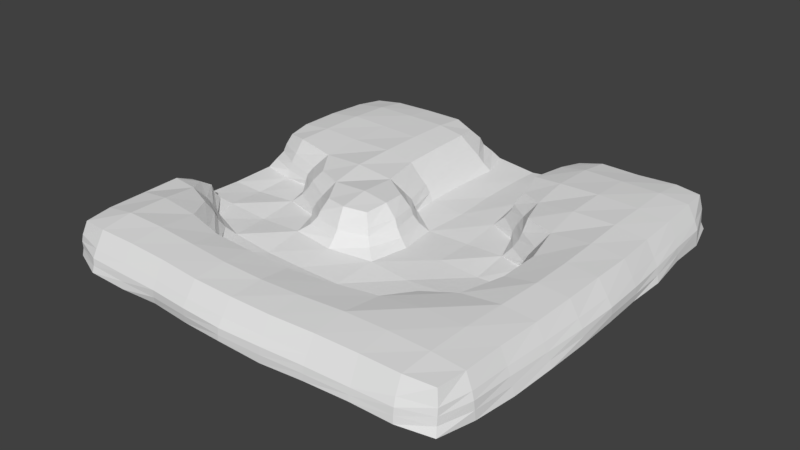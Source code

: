 # Source: PathTurn1.blend  (saved by Blender 2.79.0; exported with 4.5.12 LTS)
import bpy
from mathutils import Matrix  # noqa: F401  (used for matrix-valued properties, if any)

bpy.ops.wm.read_factory_settings(use_empty=True)
scene = bpy.context.scene
scene.name = 'Scene'

# ---- collections
col_collection_1 = bpy.data.collections.new('Collection 1'); scene.collection.children.link(col_collection_1)

# ---- world
world_world = bpy.data.worlds.new('World'); scene.world = world_world
world_world.color = (0.05088, 0.05088, 0.05088)
world_world.use_sun_shadow = False
world_world.sun_shadow_jitter_overblur = 0.0
world_world.cycles.sampling_method = 'MANUAL'

# ---- meshes
me_grid_018 = bpy.data.meshes.new('Grid.018')
me_grid_018.from_pydata([(-51.87, -52.02, 1.639), (-43.4, -55.56, 1.606), (-32.5, -55.56, 1.355), (-22.34, -54.98, 1.438), (-11.59, -55.74, 1.261), (-0.5482, -56.67, 1.907), (10.61, -56.02, 1.044), (21.98, -55.37, 1.512), (33.31, -55.11, 1.936), (43.83, -54.59, 1.482), (52.29, -52.8, 1.368), (-54.54, -43.63, 1.507), (-54.17, -43.48, 5.223), (24.52, 13.35, 4.954), (11.48, 46.92, 4.627), (14.47, 54.31, 4.488), (-43.52, -54.76, 4.912), (51.58, -51.59, 5.106), (-36.17, -24.25, 5.158), (-30.28, -30.39, 5.185), (56.44, 0.5181, 5.18), (54.14, -43.53, 0.8954), (-55.06, -32.75, 1.892), (22.86, 55.61, 4.681), (-29.35, -30.43, 1.61), (-21.68, -30.66, 1.256), (-10.96, -30.89, 1.196), (-0.4326, -31.27, 1.559), (10.75, -30.85, 1.437), (19.51, -29.91, 1.448), (-43.26, -19.5, 5.103), (-32.96, -55.17, 5.001), (55.4, -32.77, 0.9153), (-55.78, -21.43, 1.85), (-42.6, -19.06, 1.261), (-33.23, -21.43, 1.083), (-21.93, -21.85, 0.1596), (-11.41, -22.06, 0.00254), (0.0205, -22.18, -0.01961), (11.15, -21.78, 0.2258), (22.45, -21.1, 1.372), (30.13, -18.99, 1.388), (33.17, -10.78, 4.561), (56.28, -21.36, 1.551), (-55.11, -11.45, 1.513), (-46.4, -10.94, 1.263), (-35.14, -10.64, 0.3158), (-22.63, -11.29, 1.354), (-10.93, -13.0, 1.306), (0.7092, -11.05, 1.126), (11.54, -11.38, 0.3582), (22.01, -10.74, 0.7064), (31.37, -11.13, 0.5938), (33.59, 54.81, 4.898), (56.41, -9.883, 1.468), (-55.84, -0.5195, 0.7683), (-47.31, -0.2065, 0.2774), (-35.78, 0.03187, 1.042), (-25.77, -2.905, 1.484), (11.39, 35.35, 4.538), (2.242, -0.4096, 0.7955), (11.94, 0.2981, 0.6816), (22.58, 0.09447, 0.08918), (31.39, -0.1152, 0.5479), (-21.8, -55.5, 5.167), (56.26, 0.5753, 1.46), (-55.6, 11.27, 1.157), (-46.72, 9.313, 1.034), (-37.95, 8.271, 1.691), (43.91, 54.62, 5.052), (-7.297, 14.42, 1.095), (0.419, 10.62, 0.2571), (11.5, 11.21, 0.224), (22.0, 10.49, 0.993), (29.97, 7.973, 1.616), (56.02, -10.31, 5.107), (55.91, 11.1, 1.527), (-56.31, 22.41, 2.105), (51.3, 51.49, 5.135), (54.14, 43.62, 5.259), (30.58, -19.38, 4.738), (-8.292, 22.85, 1.163), (1.096, 23.07, 0.3368), (11.06, 22.49, 0.8773), (18.8, 18.79, 1.166), (-11.41, -56.18, 5.116), (13.92, 25.55, 4.572), (56.28, 21.32, 1.652), (-55.04, 32.87, 1.633), (-21.36, -32.71, 5.139), (19.31, -30.08, 5.176), (24.7, -23.86, 4.909), (-8.418, 35.43, 1.141), (-0.05902, 35.69, 0.02296), (8.856, 35.57, 0.9796), (-10.75, -33.63, 5.204), (-0.2184, -56.58, 5.021), (55.19, -21.9, 5.032), (54.99, 32.68, 1.918), (-54.5, 43.95, 0.7121), (54.66, 32.77, 5.291), (0.2978, -33.87, 5.34), (10.84, -55.95, 4.961), (-8.134, 47.89, 0.9341), (-0.09717, 48.22, 0.03093), (8.863, 48.18, 0.847), (10.61, -33.14, 5.405), (19.66, 19.67, 4.911), (22.14, -55.13, 4.889), (54.43, 43.51, 1.276), (-51.31, 52.02, 1.225), (-42.9, 55.04, 1.688), (-32.95, 55.18, 1.611), (-22.18, 56.11, 1.059), (-10.78, 56.0, 1.209), (0.2078, 56.07, -0.1016), (11.19, 56.4, 0.9593), (21.97, 56.45, 1.318), (32.63, 55.04, 1.533), (43.81, 54.78, 1.435), (51.97, 52.2, 1.522), (-51.41, -43.48, 10.79), (-50.52, -50.55, 10.39), (-43.29, -51.48, 10.89), (-43.41, -43.51, 12.03), (-32.81, -51.64, 11.05), (-32.68, -43.61, 12.0), (-21.89, -52.01, 10.98), (-21.56, -44.23, 11.77), (-10.97, -52.73, 10.78), (-10.39, -45.03, 11.63), (-0.2148, -52.73, 10.6), (0.3098, -44.8, 11.25), (10.67, -52.55, 10.57), (11.01, -44.45, 11.45), (22.06, -51.9, 10.68), (22.25, -43.6, 11.65), (33.06, -51.53, 10.61), (33.06, -43.39, 11.65), (43.18, -51.46, 10.57), (43.5, -43.37, 11.39), (50.59, -50.42, 10.3), (51.53, -43.29, 10.62), (-51.68, -32.99, 10.88), (-44.05, -33.05, 11.75), (-33.18, -33.79, 11.13), (-22.01, -36.64, 10.93), (-10.78, -37.4, 11.02), (0.2254, -37.13, 10.54), (11.07, -36.13, 10.77), (22.63, -33.55, 10.7), (33.2, -32.9, 11.69), (43.66, -32.88, 11.63), (51.76, -32.9, 10.72), (-52.65, -22.48, 10.57), (-45.56, -23.26, 10.41), (-37.88, -26.38, 10.25), (26.72, -26.15, 10.02), (34.09, -22.19, 10.54), (44.13, -21.81, 11.53), (52.37, -21.81, 10.86), (-52.01, -18.26, 8.947), (-49.21, -17.95, 9.031), (-11.05, -7.455, 10.2), (-17.34, -5.694, 9.669), (-5.247, -5.661, 9.769), (36.95, -10.78, 10.43), (44.92, -10.58, 11.78), (52.79, -10.6, 11.17), (-21.16, 0.9997, 10.48), (-28.99, 4.628, 9.909), (-11.47, 0.539, 11.19), (-4.515, 0.3687, 10.27), (36.9, 0.2137, 10.47), (44.89, 0.2399, 11.74), (52.85, 0.2324, 11.2), (-45.29, 14.22, 11.01), (-51.5, 16.48, 10.09), (-33.63, 11.54, 10.67), (-22.11, 10.66, 11.57), (-12.06, 10.79, 10.44), (-5.258, 6.751, 9.846), (34.03, 11.37, 10.63), (25.67, 14.85, 10.32), (44.5, 11.1, 11.71), (52.74, 11.14, 10.94), (-52.31, 22.7, 10.76), (-44.14, 22.49, 11.73), (-33.2, 21.79, 11.66), (-22.4, 21.79, 11.69), (-14.73, 22.13, 10.3), (23.08, 22.99, 10.36), (16.33, 27.04, 9.416), (33.18, 22.02, 11.69), (44.01, 22.02, 11.78), (52.03, 22.13, 10.77), (-51.66, 32.78, 11.15), (-43.32, 33.18, 12.21), (-33.04, 33.21, 11.95), (-22.65, 33.25, 11.65), (-15.34, 33.84, 10.36), (14.32, 34.93, 10.29), (22.55, 33.31, 11.5), (33.28, 32.8, 12.03), (43.97, 32.72, 11.78), (51.71, 32.91, 10.91), (-51.4, 43.64, 10.66), (-43.11, 43.8, 11.8), (-32.97, 43.95, 11.8), (-22.7, 44.42, 11.46), (-15.75, 44.57, 10.26), (15.7, 44.89, 9.935), (22.81, 44.34, 11.31), (33.39, 43.54, 11.67), (43.72, 43.41, 11.73), (51.2, 43.46, 11.07), (-50.19, 50.84, 10.03), (-42.94, 51.53, 10.86), (-33.0, 51.87, 10.97), (-22.93, 52.66, 10.57), (-17.32, 50.8, 9.547), (17.26, 50.81, 9.393), (23.15, 52.18, 10.42), (33.65, 51.5, 10.61), (43.84, 51.81, 10.93), (50.47, 50.82, 10.62), (-51.76, -51.73, 5.201), (-55.46, -22.07, 5.047), (-54.34, -32.81, 5.478), (30.45, 8.25, 5.055), (32.77, -0.1385, 4.968), (33.55, -54.65, 4.856), (43.74, -54.25, 4.98), (56.03, 11.19, 5.081), (55.34, 21.99, 5.022), (53.81, -43.76, 5.246), (54.35, -33.14, 5.103), (-49.15, -14.02, 4.909), (-54.03, -15.2, 4.755), (-24.57, -2.499, 5.182), (-32.78, 54.55, 5.381), (-2.604, 8.046, 4.735), (-43.25, 54.22, 5.14), (-51.35, 51.59, 4.898), (-54.42, 43.77, 4.938), (-37.88, 8.213, 5.214), (-31.92, 2.209, 5.296), (-46.67, 11.16, 5.147), (-8.032, 14.08, 4.982), (-10.46, 22.95, 4.995), (-53.45, 14.89, 5.09), (-19.03, -8.079, 5.048), (-10.88, -9.978, 5.065), (-10.83, 34.77, 5.02), (-55.2, 32.79, 5.127), (-55.56, 22.45, 5.03), (-3.198, -7.623, 4.92), (-0.8838, 0.1183, 4.817), (-22.38, 55.68, 5.2), (-11.08, 46.37, 4.941), (-14.67, 53.5, 5.103), (-31.24, -31.72, 7.151), (55.26, 0.371, 7.294), (23.0, 54.56, 6.615), (33.68, 53.66, 6.776), (43.99, 53.92, 7.078), (54.97, -10.45, 7.202), (53.22, 43.68, 7.264), (-21.76, -34.29, 7.079), (25.31, -24.62, 6.79), (-10.82, -35.09, 7.215), (54.36, -21.89, 7.025), (53.71, 32.83, 7.174), (0.2977, -35.11, 6.998), (10.84, -34.2, 7.17), (20.67, 20.63, 6.819), (22.09, -54.1, 6.828), (10.71, -54.85, 6.81), (-0.2393, -55.28, 6.882), (20.49, -31.18, 7.134), (14.51, 25.78, 6.238), (-11.27, -55.04, 7.0), (31.72, -20.23, 6.842), (51.2, 51.46, 6.987), (-21.84, -54.35, 7.147), (12.29, 35.28, 6.443), (34.42, -10.83, 6.704), (-32.91, -53.97, 7.073), (-44.24, -20.56, 7.128), (-36.63, -24.77, 7.107), (51.47, -51.31, 6.832), (-43.48, -53.7, 6.889), (12.56, 46.58, 6.637), (-51.51, -51.48, 6.939), (-53.49, -32.92, 7.262), (34.15, 0.09999, 6.985), (43.46, -53.47, 6.846), (54.22, 22.1, 6.908), (53.57, -33.04, 6.971), (-53.8, -15.49, 6.788), (15.66, 52.83, 6.681), (24.92, 13.95, 6.756), (-53.4, -43.55, 6.997), (-54.65, -22.21, 6.87), (31.67, 9.261, 7.007), (33.36, -53.63, 6.747), (54.99, 11.16, 7.066), (53.23, -43.61, 7.042), (-49.6, -14.24, 6.694), (-43.35, -55.05, 3.205), (51.68, -51.86, 3.225), (-35.02, -23.21, 3.17), (-42.62, -18.95, 3.164), (-32.82, -55.39, 3.178), (32.24, -10.8, 2.586), (10.23, 35.39, 2.73), (-21.97, -55.42, 3.285), (51.39, 51.57, 3.306), (30.0, -18.93, 2.988), (-11.52, -56.1, 3.241), (12.78, 24.54, 2.753), (19.07, -29.56, 3.298), (-0.3462, -56.69, 3.349), (10.75, -56.09, 3.092), (22.06, -55.34, 3.178), (18.98, 18.96, 3.019), (10.54, -32.02, 3.455), (0.02198, -32.56, 3.441), (54.9, 32.67, 3.549), (55.71, -21.67, 3.226), (-10.87, -32.28, 3.221), (23.83, -22.81, 3.135), (-21.31, -31.65, 3.213), (54.28, 43.51, 3.317), (56.29, -10.13, 3.27), (43.74, 54.67, 3.238), (33.18, 54.98, 3.184), (22.39, 56.03, 2.973), (56.49, 0.5599, 3.31), (-29.63, -29.92, 3.334), (13.28, 55.03, 2.714), (23.54, 12.25, 3.031), (-54.3, -43.44, 3.385), (-55.62, -21.79, 3.412), (29.87, 7.813, 3.22), (33.44, -54.9, 3.306), (56.12, 11.12, 3.292), (53.99, -43.63, 3.139), (-48.15, -12.94, 3.113), (10.28, 47.44, 2.753), (-51.64, -51.73, 3.432), (-54.67, -32.75, 3.686), (31.97, -0.2602, 2.855), (43.7, -54.43, 3.243), (55.76, 21.75, 3.317), (54.84, -32.94, 3.059), (-54.57, -13.42, 3.035), (-25.52, -3.028, 3.301), (-32.79, 54.87, 3.483), (-43.05, 54.53, 3.362), (-51.17, 51.62, 3.07), (-38.33, 7.851, 3.363), (-7.285, 14.49, 3.008), (-9.334, 23.1, 3.076), (-20.3, -9.312, 3.214), (-9.58, 35.12, 3.078), (-55.23, 32.85, 3.339), (-1.818, -8.862, 3.017), (-9.749, 46.95, 2.953), (-1.398, 8.902, 2.588), (-54.39, 43.75, 2.919), (-33.42, 1.394, 3.254), (-46.81, 10.28, 3.137), (-54.63, 13.3, 3.182), (-10.87, -11.28, 3.207), (-55.87, 22.35, 3.444), (0.4884, -0.1041, 2.785), (-22.21, 55.92, 3.188), (-12.78, 54.99, 3.165), (-3.143, 7.747, 6.684), (-53.54, 43.8, 6.849), (-31.01, 2.825, 7.232), (-46.18, 12.21, 7.172), (-52.86, 15.5, 7.215), (-10.97, -9.267, 6.664), (-54.55, 22.55, 6.904), (-1.711, 0.2908, 6.953), (-22.64, 54.86, 6.939), (-15.47, 52.94, 7.023), (-23.5, -1.405, 7.012), (-32.89, 53.74, 7.269), (-43.16, 53.43, 7.065), (-51.11, 51.57, 6.544), (-36.65, 9.178, 7.124), (-9.531, 13.04, 6.874), (-11.92, 22.45, 6.828), (-18.48, -7.558, 6.7), (-12.33, 34.47, 6.947), (-54.07, 32.68, 7.195), (-3.566, -7.335, 6.738), (-12.88, 45.44, 7.178)], [], [(387, 390, 218, 219), (381, 389, 169, 170), (380, 398, 196, 206), (299, 303, 154, 161), (389, 396, 164, 169), (379, 394, 180, 181), (390, 391, 217, 218), (386, 379, 181, 172), (277, 276, 135, 133), (280, 275, 191, 192), (279, 274, 149, 150), (297, 272, 205, 195), (298, 271, 160, 153), (275, 301, 183, 191), (391, 392, 216, 217), (274, 273, 148, 149), (278, 277, 133, 131), (282, 269, 157, 158), (392, 380, 206, 216), (273, 270, 147, 148), (382, 393, 178, 176), (272, 267, 215, 205), (24, 25, 36, 35), (25, 26, 37, 36), (26, 27, 38, 37), (27, 28, 39, 38), (28, 29, 40, 39), (271, 266, 168, 160), (393, 381, 170, 178), (281, 278, 131, 129), (270, 268, 146, 147), (34, 35, 46, 45), (35, 36, 47, 46), (36, 37, 48, 47), (37, 38, 49, 48), (38, 39, 50, 49), (39, 40, 51, 50), (40, 41, 52, 51), (269, 279, 150, 157), (383, 382, 176, 177), (44, 45, 56, 55), (45, 46, 57, 56), (46, 47, 58, 57), (394, 395, 190, 180), (268, 261, 145, 146), (49, 50, 61, 60), (50, 51, 62, 61), (51, 52, 63, 62), (285, 280, 192, 201), (284, 281, 129, 127), (55, 56, 67, 66), (56, 57, 68, 67), (286, 282, 158, 166), (283, 265, 224, 225), (267, 283, 225, 215), (60, 61, 72, 71), (61, 62, 73, 72), (62, 63, 74, 73), (266, 262, 175, 168), (265, 264, 223, 224), (287, 284, 127, 125), (395, 397, 200, 190), (292, 285, 201, 211), (264, 263, 222, 223), (70, 71, 82, 81), (71, 72, 83, 82), (72, 73, 84, 83), (385, 383, 177, 186), (294, 302, 121, 143), (384, 399, 165, 163), (295, 286, 166, 173), (291, 287, 125, 123), (289, 288, 155, 156), (263, 300, 221, 222), (81, 82, 93, 92), (82, 83, 94, 93), (262, 306, 185, 175), (290, 307, 142, 141), (261, 289, 156, 145), (396, 384, 163, 164), (296, 290, 141, 139), (397, 400, 210, 200), (293, 291, 123, 122), (300, 292, 211, 221), (92, 93, 104, 103), (93, 94, 105, 104), (301, 304, 182, 183), (302, 293, 122, 121), (398, 385, 186, 196), (303, 294, 143, 154), (304, 295, 173, 182), (305, 296, 139, 137), (399, 386, 172, 165), (306, 297, 195, 185), (103, 104, 115, 114), (104, 105, 116, 115), (307, 298, 153, 142), (388, 387, 219, 220), (308, 299, 161, 162), (400, 388, 220, 210), (122, 123, 124, 121), (123, 125, 126, 124), (125, 127, 128, 126), (127, 129, 130, 128), (129, 131, 132, 130), (131, 133, 134, 132), (133, 135, 136, 134), (135, 137, 138, 136), (137, 139, 140, 138), (139, 141, 142, 140), (121, 124, 144, 143), (124, 126, 145, 144), (126, 128, 146, 145), (128, 130, 147, 146), (130, 132, 148, 147), (132, 134, 149, 148), (134, 136, 150, 149), (136, 138, 151, 150), (138, 140, 152, 151), (140, 142, 153, 152), (143, 144, 155, 154), (144, 145, 156, 155), (150, 151, 158, 157), (151, 152, 159, 158), (152, 153, 160, 159), (154, 155, 162, 161), (158, 159, 167, 166), (159, 160, 168, 167), (164, 163, 171, 169), (163, 165, 172, 171), (166, 167, 174, 173), (167, 168, 175, 174), (170, 169, 179, 178), (169, 171, 180, 179), (171, 172, 181, 180), (173, 174, 184, 182), (174, 175, 185, 184), (177, 176, 187, 186), (176, 178, 188, 187), (178, 179, 189, 188), (179, 180, 190, 189), (183, 182, 193, 191), (182, 184, 194, 193), (184, 185, 195, 194), (186, 187, 197, 196), (187, 188, 198, 197), (188, 189, 199, 198), (189, 190, 200, 199), (192, 191, 202, 201), (191, 193, 203, 202), (193, 194, 204, 203), (194, 195, 205, 204), (196, 197, 207, 206), (197, 198, 208, 207), (198, 199, 209, 208), (199, 200, 210, 209), (201, 202, 212, 211), (202, 203, 213, 212), (203, 204, 214, 213), (204, 205, 215, 214), (206, 207, 217, 216), (207, 208, 218, 217), (208, 209, 219, 218), (209, 210, 220, 219), (211, 212, 222, 221), (212, 213, 223, 222), (213, 214, 224, 223), (214, 215, 225, 224), (288, 308, 162, 155), (276, 305, 137, 135), (324, 345, 231, 108), (312, 348, 237, 30), (348, 356, 238, 237), (347, 355, 236, 235), (346, 354, 234, 233), (345, 353, 232, 231), (344, 352, 230, 229), (343, 351, 228, 227), (342, 350, 226, 12), (341, 344, 229, 13), (340, 349, 14, 15), (350, 309, 16, 226), (353, 310, 17, 232), (339, 311, 18, 19), (310, 347, 235, 17), (338, 346, 233, 20), (337, 340, 15, 23), (311, 312, 30, 18), (309, 313, 31, 16), (352, 314, 42, 230), (351, 342, 12, 228), (336, 337, 23, 53), (349, 315, 59, 14), (313, 316, 64, 31), (335, 336, 53, 69), (334, 338, 20, 75), (333, 317, 78, 79), (317, 335, 69, 78), (314, 318, 80, 42), (316, 319, 85, 64), (315, 320, 86, 59), (332, 339, 19, 89), (331, 321, 90, 91), (330, 332, 89, 95), (319, 322, 96, 85), (329, 334, 75, 97), (328, 333, 79, 100), (327, 330, 95, 101), (318, 331, 91, 80), (322, 323, 102, 96), (326, 327, 101, 106), (325, 341, 13, 107), (355, 329, 97, 236), (354, 328, 100, 234), (321, 326, 106, 90), (320, 325, 107, 86), (323, 324, 108, 102), (356, 343, 227, 238), (368, 378, 260, 259), (378, 377, 258, 260), (367, 376, 257, 256), (366, 375, 255, 254), (365, 368, 259, 253), (364, 374, 252, 251), (374, 367, 256, 252), (375, 373, 250, 255), (363, 365, 253, 249), (362, 363, 249, 248), (373, 372, 247, 250), (361, 371, 246, 245), (372, 361, 245, 247), (360, 370, 244, 243), (359, 360, 243, 242), (376, 369, 241, 257), (358, 359, 242, 240), (369, 362, 248, 241), (357, 364, 251, 239), (370, 366, 254, 244), (371, 357, 239, 246), (377, 358, 240, 258), (108, 231, 305, 276), (30, 237, 308, 288), (237, 238, 299, 308), (235, 236, 298, 307), (233, 234, 297, 306), (231, 232, 296, 305), (229, 230, 295, 304), (227, 228, 294, 303), (12, 226, 293, 302), (13, 229, 304, 301), (15, 14, 292, 300), (226, 16, 291, 293), (232, 17, 290, 296), (19, 18, 289, 261), (17, 235, 307, 290), (20, 233, 306, 262), (23, 15, 300, 263), (18, 30, 288, 289), (16, 31, 287, 291), (230, 42, 286, 295), (228, 12, 302, 294), (53, 23, 263, 264), (14, 59, 285, 292), (31, 64, 284, 287), (69, 53, 264, 265), (75, 20, 262, 266), (79, 78, 283, 267), (78, 69, 265, 283), (42, 80, 282, 286), (64, 85, 281, 284), (59, 86, 280, 285), (89, 19, 261, 268), (91, 90, 279, 269), (95, 89, 268, 270), (85, 96, 278, 281), (97, 75, 266, 271), (100, 79, 267, 272), (101, 95, 270, 273), (80, 91, 269, 282), (96, 102, 277, 278), (106, 101, 273, 274), (107, 13, 301, 275), (236, 97, 271, 298), (234, 100, 272, 297), (90, 106, 274, 279), (86, 107, 275, 280), (102, 108, 276, 277), (238, 227, 303, 299), (44, 33, 343, 356), (6, 7, 324, 323), (83, 84, 325, 320), (29, 28, 326, 321), (87, 98, 328, 354), (32, 43, 329, 355), (84, 73, 341, 325), (28, 27, 327, 326), (5, 6, 323, 322), (41, 40, 331, 318), (27, 26, 330, 327), (98, 109, 333, 328), (43, 54, 334, 329), (4, 5, 322, 319), (26, 25, 332, 330), (40, 29, 321, 331), (25, 24, 339, 332), (94, 83, 320, 315), (3, 4, 319, 316), (52, 41, 318, 314), (120, 119, 335, 317), (109, 120, 317, 333), (54, 65, 338, 334), (119, 118, 336, 335), (2, 3, 316, 313), (105, 94, 315, 349), (118, 117, 337, 336), (22, 11, 342, 351), (63, 52, 314, 352), (1, 2, 313, 309), (35, 34, 312, 311), (117, 116, 340, 337), (65, 76, 346, 338), (10, 21, 347, 310), (24, 35, 311, 339), (9, 10, 310, 353), (0, 1, 309, 350), (116, 105, 349, 340), (73, 74, 344, 341), (11, 0, 350, 342), (33, 22, 351, 343), (74, 63, 352, 344), (8, 9, 353, 345), (76, 87, 354, 346), (21, 32, 355, 347), (45, 44, 356, 348), (34, 45, 348, 312), (7, 8, 345, 324), (113, 112, 358, 377), (57, 58, 357, 371), (99, 88, 366, 370), (58, 47, 364, 357), (71, 70, 362, 369), (112, 111, 359, 358), (60, 71, 369, 376), (111, 110, 360, 359), (110, 99, 370, 360), (67, 68, 361, 372), (68, 57, 371, 361), (66, 67, 372, 373), (70, 81, 363, 362), (81, 92, 365, 363), (77, 66, 373, 375), (48, 49, 367, 374), (47, 48, 374, 364), (92, 103, 368, 365), (88, 77, 375, 366), (49, 60, 376, 367), (114, 113, 377, 378), (103, 114, 378, 368), (259, 260, 388, 400), (260, 258, 387, 388), (256, 257, 386, 399), (254, 255, 385, 398), (253, 259, 400, 397), (251, 252, 384, 396), (252, 256, 399, 384), (255, 250, 383, 385), (249, 253, 397, 395), (248, 249, 395, 394), (250, 247, 382, 383), (245, 246, 381, 393), (247, 245, 393, 382), (243, 244, 380, 392), (242, 243, 392, 391), (257, 241, 379, 386), (240, 242, 391, 390), (241, 248, 394, 379), (239, 251, 396, 389), (244, 254, 398, 380), (246, 239, 389, 381), (258, 240, 390, 387)])
me_grid_018.use_remesh_preserve_volume = False
me_grid_018.use_remesh_preserve_attributes = False
me_grid_018.use_mirror_vertex_groups = False
me_grid_018.update()

# ---- objects
ob_grid_003 = bpy.data.objects.new('Grid.003', me_grid_018)

# ---- transforms, parenting, visibility, modifiers, constraints
ob_grid_003.location = (0.0, 0.0, 0.0)
ob_grid_003.lineart.crease_threshold = 0.0

# ---- collection membership
col_collection_1.objects.link(ob_grid_003)

# ---- scene / render settings (as saved in the file)
scene.frame_start = 1; scene.frame_end = 250; scene.frame_set(1)
scene.render.engine = 'BLENDER_EEVEE_NEXT'
scene.render.resolution_percentage = 50
scene.render.dither_intensity = 0.0
scene.cycles.use_denoising = False
scene.cycles.samples = 128
scene.cycles.sampling_pattern = 'TABULATED_SOBOL'
scene.cycles.use_adaptive_sampling = False
scene.cycles.use_light_tree = False
scene.cycles.blur_glossy = 0.0
scene.cycles.sample_clamp_indirect = 0.0
scene.view_settings.view_transform = 'Standard'
bpy.context.view_layer.update()

# ---- added for rendering (the .blend has no active camera and no usable light): camera, sun
cam_auto = bpy.data.cameras.new('AutoCamera')
cam_auto.lens = 50.0
cam_auto.sensor_width = 36.0
cam_auto.clip_end = 2601.93
ob_auto_camera = bpy.data.objects.new('AutoCamera', cam_auto)
scene.collection.objects.link(ob_auto_camera)
ob_auto_camera.location = (148.347, -178.027, 124.66)
ob_auto_camera.rotation_euler = (1.09748, -7.21219e-08, 0.694738)
scene.camera = ob_auto_camera
light_auto_sun = bpy.data.lights.new('AutoSun', 'SUN')
light_auto_sun.energy = 3.0
light_auto_sun.angle = 0.0523599
ob_auto_sun = bpy.data.objects.new('AutoSun', light_auto_sun)
scene.collection.objects.link(ob_auto_sun)
ob_auto_sun.rotation_euler = (0.872665, 0.174533, 0.523599)
bpy.context.view_layer.update()
